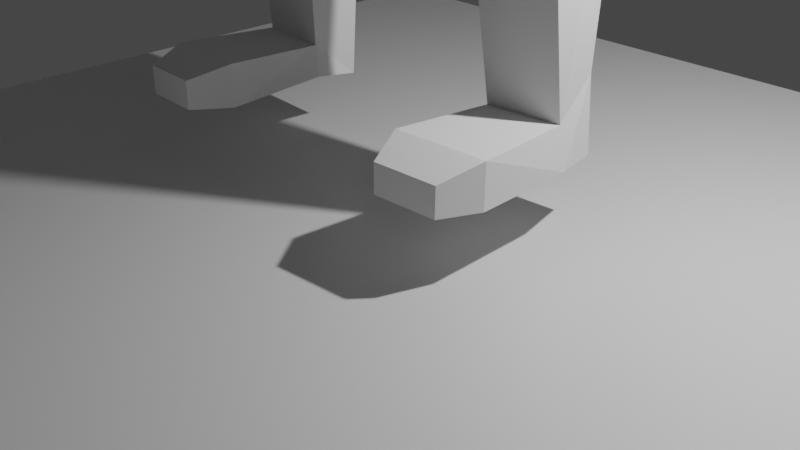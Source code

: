 # Source: lobby.blend  (saved by Blender 3.0.42; exported with 4.5.12 LTS)
import bpy
from mathutils import Matrix  # noqa: F401  (used for matrix-valued properties, if any)

bpy.ops.wm.read_factory_settings(use_empty=True)
scene = bpy.context.scene
scene.name = 'Scene'

# ---- collections
col_collection = bpy.data.collections.new('Collection'); scene.collection.children.link(col_collection)

# ---- materials (node trees are filled in below, after node groups)
mat_material = bpy.data.materials.new('Material')
mat_material.alpha_threshold = 0.0
mat_material.use_transparent_shadow = False
mat_material.line_color = (0.0, 0.0, 0.0, 1.0)

# ---- material node trees
mat_material.use_nodes = True; mat_material.node_tree.nodes.clear()
_N = mat_material.node_tree.nodes; _L = mat_material.node_tree.links
n0 = _N.new('ShaderNodeOutputMaterial'); n0.name = 'Material Output'; n0.location = (300, 300)
n1 = _N.new('ShaderNodeBsdfPrincipled'); n1.name = 'Principled BSDF'; n1.location = (10, 300)
n1.distribution = 'GGX'
n1.subsurface_method = 'RANDOM_WALK_SKIN'
n1.inputs[2].default_value = 0.4
n1.inputs[3].default_value = 1.45
n1.inputs[27].default_value = (0.0, 0.0, 0.0, 1.0)
n1.inputs[28].default_value = 1.0
_L.new(n1.outputs[0], n0.inputs[0])
n0.is_active_output = True

# ---- world
world_world = bpy.data.worlds.new('World'); scene.world = world_world
world_world.use_nodes = True; world_world.node_tree.nodes.clear()
_N = world_world.node_tree.nodes; _L = world_world.node_tree.links
n0 = _N.new('ShaderNodeOutputWorld'); n0.name = 'World Output'; n0.location = (300, 300)
n1 = _N.new('ShaderNodeBackground'); n1.name = 'Background'; n1.location = (10, 300)
n1.inputs[0].default_value = (0.05088, 0.05088, 0.05088, 1.0)
_L.new(n1.outputs[0], n0.inputs[0])
n0.is_active_output = True
world_world.color = (0.05088, 0.05088, 0.05088)
world_world.use_sun_shadow = False
world_world.sun_shadow_jitter_overblur = 0.0

# ---- cameras
cam_camera = bpy.data.cameras.new('Camera')
cam_camera.clip_end = 100.0
cam_camera.ortho_scale = 7.314

# ---- lights
light_light = bpy.data.lights.new('Light', 'POINT')
light_light.transmission_factor = 0.0
light_light.energy = 1000.0
light_light.shadow_soft_size = 0.1
light_light.shadow_maximum_resolution = 0.006
light_light.use_absolute_resolution = True

# ---- meshes
me_cube = bpy.data.meshes.new('Cube')
me_cube.from_pydata([(1.0, 1.0, 1.0), (1.0, 1.0, -1.0), (1.0, -1.0, 1.0), (1.0, -1.0, -1.0), (-1.0, 1.0, 1.0), (-1.0, 1.0, -1.0), (-1.0, -1.0, 1.0), (-1.0, -1.0, -1.0)], [], [(0, 4, 6, 2), (3, 2, 6, 7), (7, 6, 4, 5), (5, 1, 3, 7), (1, 0, 2, 3), (5, 4, 0, 1)])
_uv = me_cube.uv_layers.new(name='UVMap')
_uv.uv.foreach_set('vector', [0.625, 0.5, 0.875, 0.5, 0.875, 0.75, 0.625, 0.75, 0.375, 0.75, 0.625, 0.75, 0.625, 1.0, 0.375, 1.0, 0.375, 0.0, 0.625, 0.0, 0.625, 0.25, 0.375, 0.25, 0.125, 0.5, 0.375, 0.5, 0.375, 0.75, 0.125, 0.75, 0.375, 0.5, 0.625, 0.5, 0.625, 0.75, 0.375, 0.75, 0.375, 0.25, 0.625, 0.25, 0.625, 0.5, 0.375, 0.5])
me_cube.materials.append(mat_material)
me_cube.use_remesh_preserve_volume = False
me_cube.use_remesh_preserve_attributes = False
me_cube.use_mirror_vertex_groups = False
me_cube.update()
me_cube_003 = bpy.data.meshes.new('Cube.003')
me_cube_003.from_pydata([(0.7683, -0.7803, -0.1885), (0.8015, -0.7048, 0.5208), (0.7921, 0.7796, -0.2269), (1.029, 0.7009, 0.5543), (0.3404, -0.5944, -1.179), (0.5839, -0.6207, 1.05), (0.5779, 0.5524, -1.062), (0.7037, 0.5742, 1.005), (0.0, 0.6849, -1.273), (0.0, 0.6851, 1.175), (0.0, -0.64, -1.414), (0.0, -0.8817, 1.051), (0.0, -0.896, 0.5208), (0.0, -1.128, -0.2271), (0.0, 0.9659, 0.5543), (0.0, 0.9647, -0.2269), (0.5779, -0.2542, -1.179), (0.5779, 0.4336, -1.179), (0.7059, 0.4488, 1.013), (0.7059, -0.239, 1.013), (0.0, 0.4056, 1.278), (0.0, -0.2518, 1.288), (0.0, 0.4336, -1.414), (0.0, -0.2542, -1.414), (0.9875, 0.3741, -0.1585), (0.9875, -0.1947, -0.1585), (1.037, 0.3751, 0.4564), (1.037, -0.1936, 0.4564), (0.7073, -0.07097, -1.747), (0.7073, 0.5574, -1.747), (0.0, 0.5574, -1.947), (0.0, -0.1002, -1.947), (1.3, -0.2654, -2.556), (1.3, 0.8853, -2.556), (0.0, 0.985, -2.705), (0.0, -0.5657, -2.638), (2.094, 0.6563, -2.624), (2.094, -0.188, -2.624), (2.442, 0.6413, -1.738), (2.442, -0.03981, -1.738), (0.9129, -0.1677, -5.92), (0.9069, 0.7224, -6.189), (0.0, 0.8181, -6.31), (0.0, -0.3514, -6.041), (1.244, 0.5999, -5.954), (1.25, 0.01984, -5.936), (1.724, 0.7172, -3.695), (0.9708, 0.8586, -3.973), (0.0, 0.9018, -3.966), (0.9708, -0.3321, -3.973), (1.724, -0.0782, -3.695), (0.0, -0.5339, -3.914), (3.69, 0.7295, -2.541), (3.69, -0.2981, -2.541), (3.903, 0.5196, -1.933), (3.903, -0.007993, -1.933), (4.023, 0.7795, -2.572), (4.023, -0.3522, -2.572), (4.266, 0.5484, -1.837), (4.266, -0.03268, -1.837), (6.063, 0.7295, -2.55), (6.063, -0.2981, -2.55), (5.956, 0.5196, -2.093), (5.956, -0.007993, -2.093), (6.491, 0.6555, -2.481), (6.491, -0.2332, -2.481), (6.351, 0.5845, -2.061), (6.351, -0.06367, -2.061), (6.491, 0.6555, -2.481), (6.491, -0.2332, -2.481), (6.351, 0.5845, -2.061), (6.351, -0.06367, -2.061), (6.765, 0.6555, -2.406), (6.765, -0.2332, -2.406), (6.739, 0.5845, -2.083), (6.739, -0.06367, -2.083), (7.351, 0.6123, -2.474), (7.351, -0.1382, -2.474), (7.525, 0.5549, -2.261), (7.525, -0.03625, -2.261), (7.69, 0.4817, -2.492), (7.713, -0.00717, -2.492), (7.664, 0.4425, -2.314), (7.664, 0.1384, -2.314), (6.6, -0.4006, -2.425), (6.5, -0.2797, -2.069), (6.881, -0.3629, -2.425), (6.862, -0.242, -2.126), (6.908, -0.5679, -2.403), (6.903, -0.4656, -2.175), (7.067, -0.489, -2.403), (7.051, -0.3867, -2.224), (0.7625, -0.3684, -7.166), (0.7625, 0.9967, -7.417), (0.0, 0.9967, -7.439), (0.0, -0.3684, -7.188), (1.713, 0.6177, -7.008), (1.713, -0.0927, -7.008), (0.0, 0.9044, -2.705), (0.0, 0.4533, -3.966), (0.0, 0.9018, -3.966), (0.2395, -0.391, -8.032), (0.2395, 0.974, -8.336), (0.0, 0.9967, -8.487), (0.0, -0.3684, -8.183), (1.668, 0.6305, -8.026), (1.668, -0.2142, -8.026), (1.184, -0.05153, -13.93), (1.155, 0.4713, -13.6), (1.851, 0.5204, -13.61), (1.963, -0.003579, -13.92), (0.8637, 0.5316, -10.05), (0.8607, -0.1819, -10.05), (1.869, -0.1542, -9.924), (1.872, 0.5593, -9.924), (0.863, 0.5734, -10.57), (1.904, -0.3486, -10.45), (0.9618, -0.379, -10.54), (1.989, 0.6098, -10.46), (1.132, -0.06317, -14.25), (1.209, 0.4741, -14.35), (1.889, 0.5175, -14.36), (2.032, 0.01002, -14.33), (1.149, -1.122, -13.88), (2.104, -1.061, -13.89), (1.143, -1.122, -14.32), (2.098, -1.061, -14.33), (1.326, -1.525, -14.0), (1.978, -1.483, -14.01), (1.322, -1.525, -14.29), (1.973, -1.483, -14.3), (0.7746, 0.6145, -0.8635), (0.6123, -0.6825, -0.9617), (0.0, -0.8372, -1.081), (0.0, 0.8504, -1.013), (0.8498, 0.4425, -0.9325), (0.8498, -0.2167, -0.9325)], [], [(25, 27, 1, 0), (14, 9, 7, 3), (27, 19, 5, 1), (136, 25, 0, 132), (23, 16, 4, 10), (0, 1, 12, 13), (19, 21, 11, 5), (134, 15, 2, 131), (1, 5, 11, 12), (132, 0, 13, 133), (15, 14, 3, 2), (7, 9, 20, 18), (18, 20, 21, 19), (8, 6, 17, 22), (22, 17, 29, 30), (131, 2, 24, 135), (135, 24, 25, 136), (3, 7, 18, 26), (26, 18, 19, 27), (2, 3, 26, 24), (24, 26, 27, 25), (30, 29, 33, 34), (17, 16, 28, 29), (16, 23, 31, 28), (37, 36, 52, 53), (48, 47, 41, 42), (28, 31, 35, 32), (29, 28, 39, 38), (47, 46, 44, 41), (28, 32, 37, 39), (33, 29, 38, 36), (42, 41, 93, 94), (44, 45, 97, 96), (50, 49, 40, 45), (46, 50, 45, 44), (49, 51, 43, 40), (32, 35, 51, 49), (36, 37, 50, 46), (37, 32, 49, 50), (33, 36, 46, 47), (34, 33, 47, 48), (54, 55, 59, 58), (38, 39, 55, 54), (39, 37, 53, 55), (36, 38, 54, 52), (56, 58, 62, 60), (53, 52, 56, 57), (52, 54, 58, 56), (55, 53, 57, 59), (60, 62, 66, 64), (59, 57, 61, 63), (58, 59, 63, 62), (57, 56, 60, 61), (64, 66, 70, 68), (63, 61, 65, 67), (62, 63, 67, 66), (61, 60, 64, 65), (70, 71, 75, 74), (67, 65, 69, 71), (66, 67, 71, 70), (65, 64, 68, 69), (72, 74, 78, 76), (69, 68, 72, 73), (68, 70, 74, 72), (75, 71, 85, 87), (79, 77, 81, 83), (75, 73, 77, 79), (74, 75, 79, 78), (73, 72, 76, 77), (82, 83, 81, 80), (78, 79, 83, 82), (77, 76, 80, 81), (76, 78, 82, 80), (87, 85, 89, 91), (73, 75, 87, 86), (69, 73, 86, 84), (71, 69, 84, 85), (89, 88, 90, 91), (85, 84, 88, 89), (84, 86, 90, 88), (86, 87, 91, 90), (97, 92, 101, 106), (93, 96, 105, 102), (41, 44, 96, 93), (45, 40, 92, 97), (40, 43, 95, 92), (117, 115, 108, 107), (101, 104, 103, 102), (92, 95, 104, 101), (96, 97, 106, 105), (94, 93, 102, 103), (108, 109, 121, 120), (118, 116, 110, 109), (115, 118, 109, 108), (116, 117, 107, 110), (106, 101, 112, 113), (102, 105, 114, 111), (105, 106, 113, 114), (101, 102, 111, 112), (113, 112, 117, 116), (111, 114, 118, 115), (114, 113, 116, 118), (112, 111, 115, 117), (119, 120, 121, 122), (109, 110, 122, 121), (119, 122, 126, 125), (107, 108, 120, 119), (123, 125, 129, 127), (110, 107, 123, 124), (107, 119, 125, 123), (122, 110, 124, 126), (128, 127, 129, 130), (125, 126, 130, 129), (126, 124, 128, 130), (124, 123, 127, 128), (17, 135, 136, 16), (6, 131, 135, 17), (4, 132, 133, 10), (8, 134, 131, 6), (16, 136, 132, 4)])
_uv = me_cube_003.uv_layers.new(name='UVMap')
_uv.uv.foreach_set('vector', [0.4583, 0.6667, 0.5417, 0.6667, 0.5417, 0.75, 0.4583, 0.75, 0.5417, 0.375, 0.625, 0.375, 0.625, 0.5, 0.5417, 0.5, 0.5417, 0.6667, 0.625, 0.6667, 0.625, 0.75, 0.5417, 0.75, 0.4053, 0.6667, 0.4583, 0.6667, 0.4583, 0.75, 0.4053, 0.75, 0.25, 0.6667, 0.375, 0.6667, 0.375, 0.75, 0.25, 0.75, 0.4583, 0.75, 0.5417, 0.75, 0.5417, 0.875, 0.4583, 0.875, 0.625, 0.6667, 0.75, 0.6667, 0.75, 0.75, 0.625, 0.75, 0.4053, 0.375, 0.4583, 0.375, 0.4583, 0.5, 0.4053, 0.5, 0.5417, 0.75, 0.625, 0.75, 0.625, 0.875, 0.5417, 0.875, 0.4053, 0.75, 0.4583, 0.75, 0.4583, 0.875, 0.4053, 0.875, 0.4583, 0.375, 0.5417, 0.375, 0.5417, 0.5, 0.4583, 0.5, 0.625, 0.5, 0.75, 0.5, 0.75, 0.5833, 0.625, 0.5833, 0.625, 0.5833, 0.75, 0.5833, 0.75, 0.6667, 0.625, 0.6667, 0.25, 0.5, 0.375, 0.5, 0.375, 0.5833, 0.25, 0.5833, 0.25, 0.5833, 0.375, 0.5833, 0.375, 0.5833, 0.25, 0.5833, 0.4053, 0.5, 0.4583, 0.5, 0.4583, 0.5833, 0.4053, 0.5833, 0.4053, 0.5833, 0.4583, 0.5833, 0.4583, 0.6667, 0.4053, 0.6667, 0.5417, 0.5, 0.625, 0.5, 0.625, 0.5833, 0.5417, 0.5833, 0.5417, 0.5833, 0.625, 0.5833, 0.625, 0.6667, 0.5417, 0.6667, 0.4583, 0.5, 0.5417, 0.5, 0.5417, 0.5833, 0.4583, 0.5833, 0.4583, 0.5833, 0.5417, 0.5833, 0.5417, 0.6667, 0.4583, 0.6667, 0.25, 0.5833, 0.375, 0.5833, 0.375, 0.5833, 0.25, 0.5833, 0.375, 0.5833, 0.375, 0.6667, 0.375, 0.6667, 0.375, 0.5833, 0.375, 0.6667, 0.25, 0.6667, 0.25, 0.6667, 0.375, 0.6667, 0.375, 0.6667, 0.375, 0.5833, 0.375, 0.5833, 0.375, 0.6667, 0.25, 0.5833, 0.375, 0.5833, 0.375, 0.5833, 0.25, 0.5833, 0.375, 0.6667, 0.25, 0.6667, 0.25, 0.6667, 0.375, 0.6667, 0.375, 0.5833, 0.375, 0.6667, 0.375, 0.6667, 0.375, 0.5833, 0.375, 0.5833, 0.375, 0.5833, 0.375, 0.5833, 0.375, 0.5833, 0.375, 0.6667, 0.375, 0.6667, 0.375, 0.6667, 0.375, 0.6667, 0.375, 0.5833, 0.375, 0.5833, 0.375, 0.5833, 0.375, 0.5833, 0.25, 0.5833, 0.375, 0.5833, 0.375, 0.5833, 0.25, 0.5833, 0.375, 0.5833, 0.375, 0.6667, 0.375, 0.6667, 0.375, 0.5833, 0.375, 0.6667, 0.375, 0.6667, 0.375, 0.6667, 0.375, 0.6667, 0.375, 0.5833, 0.375, 0.6667, 0.375, 0.6667, 0.375, 0.5833, 0.375, 0.6667, 0.25, 0.6667, 0.25, 0.6667, 0.375, 0.6667, 0.375, 0.6667, 0.25, 0.6667, 0.25, 0.6667, 0.375, 0.6667, 0.375, 0.5833, 0.375, 0.6667, 0.375, 0.6667, 0.375, 0.5833, 0.375, 0.6667, 0.375, 0.6667, 0.375, 0.6667, 0.375, 0.6667, 0.375, 0.5833, 0.375, 0.5833, 0.375, 0.5833, 0.375, 0.5833, 0.25, 0.5833, 0.375, 0.5833, 0.375, 0.5833, 0.25, 0.5833, 0.375, 0.5833, 0.375, 0.6667, 0.375, 0.6667, 0.375, 0.5833, 0.375, 0.5833, 0.375, 0.6667, 0.375, 0.6667, 0.375, 0.5833, 0.375, 0.6667, 0.375, 0.6667, 0.375, 0.6667, 0.375, 0.6667, 0.375, 0.5833, 0.375, 0.5833, 0.375, 0.5833, 0.375, 0.5833, 0.375, 0.5833, 0.375, 0.5833, 0.375, 0.5833, 0.375, 0.5833, 0.375, 0.6667, 0.375, 0.5833, 0.375, 0.5833, 0.375, 0.6667, 0.375, 0.5833, 0.375, 0.5833, 0.375, 0.5833, 0.375, 0.5833, 0.375, 0.6667, 0.375, 0.6667, 0.375, 0.6667, 0.375, 0.6667, 0.375, 0.5833, 0.375, 0.5833, 0.375, 0.5833, 0.375, 0.5833, 0.375, 0.6667, 0.375, 0.6667, 0.375, 0.6667, 0.375, 0.6667, 0.375, 0.5833, 0.375, 0.6667, 0.375, 0.6667, 0.375, 0.5833, 0.375, 0.6667, 0.375, 0.5833, 0.375, 0.5833, 0.375, 0.6667, 0.375, 0.5833, 0.375, 0.5833, 0.375, 0.5833, 0.375, 0.5833, 0.375, 0.6667, 0.375, 0.6667, 0.375, 0.6667, 0.375, 0.6667, 0.375, 0.5833, 0.375, 0.6667, 0.375, 0.6667, 0.375, 0.5833, 0.375, 0.6667, 0.375, 0.5833, 0.375, 0.5833, 0.375, 0.6667, 0.375, 0.5833, 0.375, 0.6667, 0.375, 0.6667, 0.375, 0.5833, 0.375, 0.6667, 0.375, 0.6667, 0.375, 0.6667, 0.375, 0.6667, 0.375, 0.5833, 0.375, 0.6667, 0.375, 0.6667, 0.375, 0.5833, 0.375, 0.6667, 0.375, 0.5833, 0.375, 0.5833, 0.375, 0.6667, 0.375, 0.5833, 0.375, 0.5833, 0.375, 0.5833, 0.375, 0.5833, 0.375, 0.6667, 0.375, 0.5833, 0.375, 0.5833, 0.375, 0.6667, 0.375, 0.5833, 0.375, 0.5833, 0.375, 0.5833, 0.375, 0.5833, 0.375, 0.6667, 0.375, 0.6667, 0.375, 0.6667, 0.375, 0.6667, 0.375, 0.6667, 0.375, 0.6667, 0.375, 0.6667, 0.375, 0.6667, 0.375, 0.6667, 0.375, 0.6667, 0.375, 0.6667, 0.375, 0.6667, 0.375, 0.5833, 0.375, 0.6667, 0.375, 0.6667, 0.375, 0.5833, 0.375, 0.6667, 0.375, 0.5833, 0.375, 0.5833, 0.375, 0.6667, 0.375, 0.5833, 0.375, 0.6667, 0.375, 0.6667, 0.375, 0.5833, 0.375, 0.5833, 0.375, 0.6667, 0.375, 0.6667, 0.375, 0.5833, 0.375, 0.6667, 0.375, 0.5833, 0.375, 0.5833, 0.375, 0.6667, 0.375, 0.5833, 0.375, 0.5833, 0.375, 0.5833, 0.375, 0.5833, 0.375, 0.6667, 0.375, 0.6667, 0.375, 0.6667, 0.375, 0.6667, 0.375, 0.6667, 0.375, 0.6667, 0.375, 0.6667, 0.375, 0.6667, 0.375, 0.6667, 0.375, 0.6667, 0.375, 0.6667, 0.375, 0.6667, 0.375, 0.6667, 0.375, 0.6667, 0.375, 0.6667, 0.375, 0.6667, 0.375, 0.6667, 0.375, 0.6667, 0.375, 0.6667, 0.375, 0.6667, 0.375, 0.6667, 0.375, 0.6667, 0.375, 0.6667, 0.375, 0.6667, 0.375, 0.6667, 0.375, 0.6667, 0.375, 0.6667, 0.375, 0.6667, 0.375, 0.6667, 0.375, 0.6667, 0.375, 0.6667, 0.375, 0.6667, 0.375, 0.6667, 0.375, 0.6667, 0.375, 0.6667, 0.375, 0.6667, 0.375, 0.5833, 0.375, 0.5833, 0.375, 0.5833, 0.375, 0.5833, 0.375, 0.5833, 0.375, 0.5833, 0.375, 0.5833, 0.375, 0.5833, 0.375, 0.6667, 0.375, 0.6667, 0.375, 0.6667, 0.375, 0.6667, 0.375, 0.6667, 0.25, 0.6667, 0.25, 0.6667, 0.375, 0.6667, 0.375, 0.6667, 0.375, 0.5833, 0.375, 0.5833, 0.375, 0.6667, 0.375, 0.6667, 0.25, 0.6667, 0.25, 0.5833, 0.375, 0.5833, 0.375, 0.6667, 0.25, 0.6667, 0.25, 0.6667, 0.375, 0.6667, 0.375, 0.5833, 0.375, 0.6667, 0.375, 0.6667, 0.375, 0.5833, 0.25, 0.5833, 0.375, 0.5833, 0.375, 0.5833, 0.25, 0.5833, 0.375, 0.5833, 0.375, 0.5833, 0.375, 0.5833, 0.375, 0.5833, 0.375, 0.5833, 0.375, 0.6667, 0.375, 0.6667, 0.375, 0.5833, 0.375, 0.5833, 0.375, 0.5833, 0.375, 0.5833, 0.375, 0.5833, 0.375, 0.6667, 0.375, 0.6667, 0.375, 0.6667, 0.375, 0.6667, 0.375, 0.6667, 0.375, 0.6667, 0.375, 0.6667, 0.375, 0.6667, 0.375, 0.5833, 0.375, 0.5833, 0.375, 0.5833, 0.375, 0.5833, 0.375, 0.5833, 0.375, 0.6667, 0.375, 0.6667, 0.375, 0.5833, 0.375, 0.6667, 0.375, 0.5833, 0.375, 0.5833, 0.375, 0.6667, 0.375, 0.6667, 0.375, 0.6667, 0.375, 0.6667, 0.375, 0.6667, 0.375, 0.5833, 0.375, 0.5833, 0.375, 0.5833, 0.375, 0.5833, 0.375, 0.5833, 0.375, 0.6667, 0.375, 0.6667, 0.375, 0.5833, 0.375, 0.6667, 0.375, 0.5833, 0.375, 0.5833, 0.375, 0.6667, 0.375, 0.6667, 0.375, 0.5833, 0.375, 0.5833, 0.375, 0.6667, 0.375, 0.5833, 0.375, 0.6667, 0.375, 0.6667, 0.375, 0.5833, 0.375, 0.6667, 0.375, 0.6667, 0.375, 0.6667, 0.375, 0.6667, 0.375, 0.6667, 0.375, 0.5833, 0.375, 0.5833, 0.375, 0.6667, 0.375, 0.6667, 0.375, 0.6667, 0.375, 0.6667, 0.375, 0.6667, 0.375, 0.6667, 0.375, 0.6667, 0.375, 0.6667, 0.375, 0.6667, 0.375, 0.6667, 0.375, 0.6667, 0.375, 0.6667, 0.375, 0.6667, 0.375, 0.6667, 0.375, 0.6667, 0.375, 0.6667, 0.375, 0.6667, 0.375, 0.6667, 0.375, 0.6667, 0.375, 0.6667, 0.375, 0.6667, 0.375, 0.6667, 0.375, 0.6667, 0.375, 0.6667, 0.375, 0.6667, 0.375, 0.6667, 0.375, 0.6667, 0.375, 0.6667, 0.375, 0.6667, 0.375, 0.6667, 0.375, 0.6667, 0.375, 0.6667, 0.375, 0.6667, 0.375, 0.5833, 0.4053, 0.5833, 0.4053, 0.6667, 0.375, 0.6667, 0.375, 0.5, 0.4053, 0.5, 0.4053, 0.5833, 0.375, 0.5833, 0.375, 0.75, 0.4053, 0.75, 0.4053, 0.875, 0.375, 0.875, 0.375, 0.375, 0.4053, 0.375, 0.4053, 0.5, 0.375, 0.5, 0.375, 0.6667, 0.4053, 0.6667, 0.4053, 0.75, 0.375, 0.75])
me_cube_003.use_remesh_fix_poles = True
me_cube_003.use_remesh_preserve_attributes = False
me_cube_003.update()
arm_armature = bpy.data.armatures.new('Armature')  # bones are not reproduced

# ---- objects
ob_cube = bpy.data.objects.new('Cube', me_cube)
ob_light = bpy.data.objects.new('Light', light_light)
ob_camera = bpy.data.objects.new('Camera', cam_camera)
ob_cube_001 = bpy.data.objects.new('Cube.001', me_cube_003)
ob_armature = bpy.data.objects.new('Armature', arm_armature)

# ---- transforms, parenting, visibility, modifiers, constraints
ob_cube.location = (0.0, 0.0, 0.0)
ob_cube.scale = (5.052, 5.052, 0.5123)
ob_cube.lock_rotations_4d = False
ob_cube.empty_display_type = 'ARROWS'
ob_cube.lineart.crease_threshold = 0.0
ob_light.location = (4.076, 1.005, 5.904)
ob_light.rotation_euler = (0.6503, 0.05522, 1.866)
ob_light.lock_rotations_4d = False
ob_light.empty_display_type = 'ARROWS'
ob_light.color = (0.0, 0.0, 0.0, 0.0)
ob_light.lineart.crease_threshold = 0.0
ob_camera.location = (7.359, -6.926, 4.958)
ob_camera.rotation_euler = (1.109, 0.0, 0.8149)
ob_camera.lock_rotations_4d = False
ob_camera.empty_display_type = 'ARROWS'
ob_camera.color = (0.0, 0.0, 0.0, 0.0)
ob_camera.display_type = 'WIRE'
ob_camera.lineart.crease_threshold = 0.0
ob_cube_001.location = (0.0, 0.0, 15.49)
_m = ob_cube_001.modifiers.new('Mirror', 'MIRROR')
_m.use_clip = True
ob_armature.location = (0.004217, -0.4646, 9.604)
ob_armature.show_in_front = True

# ---- collection membership
col_collection.objects.link(ob_cube)
col_collection.objects.link(ob_light)
col_collection.objects.link(ob_camera)
col_collection.objects.link(ob_cube_001)
col_collection.objects.link(ob_armature)

# ---- scene / render settings (as saved in the file)
scene.camera = ob_camera
scene.frame_start = 1; scene.frame_end = 250; scene.frame_set(1)
scene.render.engine = 'BLENDER_EEVEE_NEXT'
scene.cycles.sampling_pattern = 'TABULATED_SOBOL'
scene.cycles.use_light_tree = False
scene.view_settings.view_transform = 'Filmic'
bpy.context.view_layer.update()
